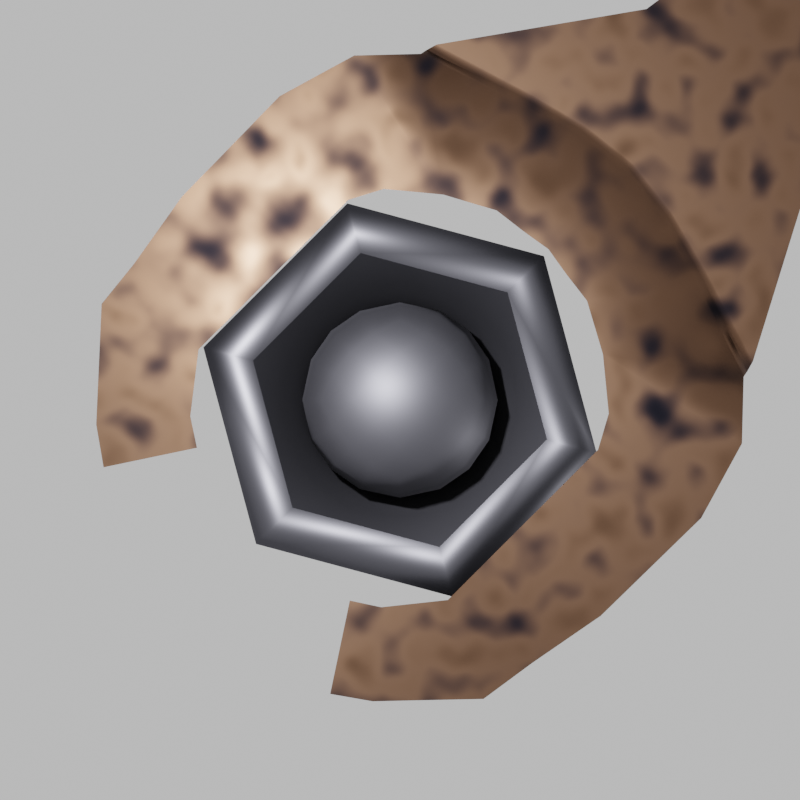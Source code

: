 # Source: Wrench.blend  (saved by Blender 2.83.19; exported with 4.5.12 LTS)
import bpy
from mathutils import Matrix  # noqa: F401  (used for matrix-valued properties, if any)

bpy.ops.wm.read_factory_settings(use_empty=True)
scene = bpy.context.scene
scene.name = 'Scene'

# ---- collections
col_scene = bpy.data.collections.new('Scene'); scene.collection.children.link(col_scene)
col_objects = bpy.data.collections.new('Objects'); scene.collection.children.link(col_objects)
col_reference = bpy.data.collections.new('Reference'); scene.collection.children.link(col_reference)
col_archive = bpy.data.collections.new('Archive'); scene.collection.children.link(col_archive)

# ---- materials (node trees are filled in below, after node groups)
mat_nut = bpy.data.materials.new('Nut')
mat_bolt = bpy.data.materials.new('Bolt')
mat_bolt.use_transparent_shadow = False
mat_wrench = bpy.data.materials.new('Wrench')

# ---- node groups
ng_auto_smooth = bpy.data.node_groups.new('Auto Smooth', 'GeometryNodeTree')
_s = ng_auto_smooth.interface.new_socket(name='Geometry', in_out='OUTPUT', socket_type='NodeSocketGeometry')
_s = ng_auto_smooth.interface.new_socket(name='Geometry', in_out='INPUT', socket_type='NodeSocketGeometry')
_s = ng_auto_smooth.interface.new_socket(name='Angle', in_out='INPUT', socket_type='NodeSocketFloat')
_s.subtype = 'ANGLE'
_s.min_value = 0.0
_s.max_value = 3.142
ng_auto_smooth.is_modifier = True
_N = ng_auto_smooth.nodes; _L = ng_auto_smooth.links
n0 = _N.new('NodeGroupOutput'); n0.name = 'Group Output'; n0.location = (480, -100)
n1 = _N.new('NodeGroupInput'); n1.name = 'Group Input'; n1.location = (-420, -300)
n2 = _N.new('NodeGroupInput'); n2.name = 'Group Input.001'; n2.location = (-60, -100)
n3 = _N.new('GeometryNodeSetShadeSmooth'); n3.name = 'Set Shade Smooth'; n3.location = (120, -100)
n3.domain = 'EDGE'
n4 = _N.new('GeometryNodeSetShadeSmooth'); n4.name = 'Set Shade Smooth.001'; n4.location = (300, -100)
n5 = _N.new('GeometryNodeInputMeshEdgeAngle'); n5.name = 'Edge Angle'; n5.location = (-420, -220)
n6 = _N.new('GeometryNodeInputEdgeSmooth'); n6.name = 'Is Edge Smooth'; n6.location = (-60, -160)
n7 = _N.new('GeometryNodeInputShadeSmooth'); n7.name = 'Is Face Smooth'; n7.location = (-240, -340)
n8 = _N.new('FunctionNodeBooleanMath'); n8.name = 'Boolean Math'; n8.location = (-60, -220)
n9 = _N.new('FunctionNodeCompare'); n9.name = 'Compare'; n9.location = (-240, -180)
n9.operation = 'LESS_EQUAL'
_L.new(n5.outputs[0], n9.inputs[0])
_L.new(n4.outputs[0], n0.inputs[0])
_L.new(n1.outputs[1], n9.inputs[1])
_L.new(n9.outputs[0], n8.inputs[0])
_L.new(n7.outputs[0], n8.inputs[1])
_L.new(n2.outputs[0], n3.inputs[0])
_L.new(n6.outputs[0], n3.inputs[1])
_L.new(n3.outputs[0], n4.inputs[0])
_L.new(n8.outputs[0], n3.inputs[2])
n0.is_active_output = True

# ---- material node trees
mat_nut.use_nodes = True; mat_nut.node_tree.nodes.clear()
_N = mat_nut.node_tree.nodes; _L = mat_nut.node_tree.links
n0 = _N.new('ShaderNodeBsdfPrincipled'); n0.name = 'Principled BSDF'; n0.location = (10, 300)
n0.distribution = 'GGX'
n0.subsurface_method = 'BURLEY'
n0.inputs[1].default_value = 1.0
n0.inputs[3].default_value = 1.45
n0.inputs[27].default_value = (0.0, 0.0, 0.0, 1.0)
n0.inputs[28].default_value = 1.0
n1 = _N.new('ShaderNodeBrightContrast'); n1.name = 'Bright/Contrast'; n1.location = (-180, 300)
n2 = _N.new('ShaderNodeAmbientOcclusion'); n2.name = 'Ambient Occlusion'; n2.location = (-380, 300)
n2.inputs[0].default_value = (0.0964, 0.0964, 0.113, 1.0)
n3 = _N.new('ShaderNodeOutputMaterial'); n3.name = 'Material Output'; n3.location = (300, 300)
n3.target = 'CYCLES'
n4 = _N.new('ShaderNodeOutputMaterial'); n4.name = 'Material Output.001'; n4.location = (0, 0)
n4.target = 'EEVEE'
n5 = _N.new('ShaderNodeMixShader'); n5.name = 'Mix Shader'; n5.location = (0, 0)
n5.label = 'Disable Shadow'
n5.hide = True
n6 = _N.new('ShaderNodeLightPath'); n6.name = 'Light Path'; n6.location = (0, 0)
n6.hide = True
n7 = _N.new('ShaderNodeBsdfTransparent'); n7.name = 'Transparent BSDF'; n7.location = (0, 0)
n7.hide = True
_L.new(n2.outputs[0], n1.inputs[0])
_L.new(n0.outputs[0], n3.inputs[0])
_L.new(n1.outputs[0], n0.inputs[0])
_L.new(n0.outputs[0], n5.inputs[1])
_L.new(n5.outputs[0], n4.inputs[0])
_L.new(n6.outputs[1], n5.inputs[0])
_L.new(n7.outputs[0], n5.inputs[2])
n3.is_active_output = True
mat_bolt.use_nodes = True; mat_bolt.node_tree.nodes.clear()
_N = mat_bolt.node_tree.nodes; _L = mat_bolt.node_tree.links
n0 = _N.new('ShaderNodeBsdfPrincipled'); n0.name = 'Principled BSDF'; n0.location = (10, 300)
n0.distribution = 'GGX'
n0.subsurface_method = 'BURLEY'
n0.inputs[0].default_value = (0.0964, 0.0964, 0.113, 1.0)
n0.inputs[1].default_value = 1.0
n0.inputs[2].default_value = 0.6
n0.inputs[3].default_value = 1.45
n0.inputs[27].default_value = (0.0, 0.0, 0.0, 1.0)
n0.inputs[28].default_value = 1.0
n1 = _N.new('ShaderNodeOutputMaterial'); n1.name = 'Material Output'; n1.location = (300, 300)
_L.new(n0.outputs[0], n1.inputs[0])
n1.is_active_output = True
mat_wrench.use_nodes = True; mat_wrench.node_tree.nodes.clear()
_N = mat_wrench.node_tree.nodes; _L = mat_wrench.node_tree.links
n0 = _N.new('ShaderNodeBsdfPrincipled'); n0.name = 'Principled BSDF'; n0.location = (419, 507)
n0.distribution = 'GGX'
n0.subsurface_method = 'BURLEY'
n0.inputs[1].default_value = 1.0
n0.inputs[3].default_value = 1.45
n0.inputs[27].default_value = (0.0, 0.0, 0.0, 1.0)
n0.inputs[28].default_value = 1.0
n1 = _N.new('ShaderNodeMapping'); n1.name = 'Mapping'; n1.location = (-560, 360)
n1.width = 240
n2 = _N.new('ShaderNodeTexCoord'); n2.name = 'Texture Coordinate'; n2.location = (-740, 300)
n3 = _N.new('ShaderNodeTexNoise'); n3.name = 'Musgrave Texture'; n3.location = (-260, 280)
n3.width = 150
n3.normalize = False
n3.inputs[3].default_value = 1.0
n3.inputs[4].default_value = 0.25
n4 = _N.new('ShaderNodeMapRange'); n4.name = 'Map Range'; n4.location = (-60, 280)
n4.clamp = False
n4.inputs[3].default_value = 0.6
n5 = _N.new('ShaderNodeValToRGB'); n5.name = 'ColorRamp'; n5.location = (140, 520)
n5.color_ramp.interpolation = 'B_SPLINE'
while len(n5.color_ramp.elements) > 1: n5.color_ramp.elements.remove(n5.color_ramp.elements[-1])
n5.color_ramp.elements[0].position = 0.6; n5.color_ramp.elements[0].color = (0.1476, 0.08049, 0.04966, 1.0)
_e = n5.color_ramp.elements.new(0.8227); _e.color = (0.0144, 0.0144, 0.02153, 1.0)
n6 = _N.new('ShaderNodeOutputMaterial'); n6.name = 'Material Output'; n6.location = (700, 500)
n6.target = 'CYCLES'
n7 = _N.new('ShaderNodeOutputMaterial'); n7.name = 'Material Output.001'; n7.location = (0, 0)
n7.target = 'EEVEE'
n8 = _N.new('ShaderNodeMixShader'); n8.name = 'Mix Shader'; n8.location = (0, 0)
n8.label = 'Disable Shadow'
n8.hide = True
n9 = _N.new('ShaderNodeLightPath'); n9.name = 'Light Path'; n9.location = (0, 0)
n9.hide = True
n10 = _N.new('ShaderNodeBsdfTransparent'); n10.name = 'Transparent BSDF'; n10.location = (0, 0)
n10.hide = True
_L.new(n1.outputs[0], n3.inputs[0])
_L.new(n2.outputs[3], n1.inputs[0])
_L.new(n0.outputs[0], n6.inputs[0])
_L.new(n3.outputs[0], n4.inputs[0])
_L.new(n4.outputs[0], n0.inputs[2])
_L.new(n4.outputs[0], n5.inputs[0])
_L.new(n5.outputs[0], n0.inputs[0])
_L.new(n0.outputs[0], n8.inputs[1])
_L.new(n8.outputs[0], n7.inputs[0])
_L.new(n9.outputs[1], n8.inputs[0])
_L.new(n10.outputs[0], n8.inputs[2])
n6.is_active_output = True

# ---- world
world_world = bpy.data.worlds.new('World'); scene.world = world_world
world_world.use_nodes = True; world_world.node_tree.nodes.clear()
_N = world_world.node_tree.nodes; _L = world_world.node_tree.links
n0 = _N.new('ShaderNodeOutputWorld'); n0.name = 'World Output'; n0.location = (300, 300)
n1 = _N.new('ShaderNodeBackground'); n1.name = 'Background'; n1.location = (10, 300)
n1.inputs[0].default_value = (0.6038, 0.6038, 0.6038, 1.0)
_L.new(n1.outputs[0], n0.inputs[0])
n0.is_active_output = True
world_world.color = (0.05088, 0.05088, 0.05088)
world_world.use_sun_shadow = False
world_world.sun_shadow_jitter_overblur = 0.0

# ---- cameras
cam_camera = bpy.data.cameras.new('Camera')
cam_camera.type = 'ORTHO'
cam_camera.clip_end = 100.0
cam_camera.lens = 205.7
cam_camera.ortho_scale = 8.0
cam_camera.lens_unit = 'FOV'

# ---- lights
light_light = bpy.data.lights.new('Light', 'POINT')
light_light.transmission_factor = 0.0
light_light.energy = 3000.0
light_light.shadow_soft_size = 0.1
light_light.shadow_maximum_resolution = 0.006
light_light.use_absolute_resolution = True
light_light_001 = bpy.data.lights.new('Light.001', 'POINT')
light_light_001.transmission_factor = 0.0
light_light_001.energy = 750.0
light_light_001.shadow_soft_size = 0.1
light_light_001.shadow_maximum_resolution = 0.006
light_light_001.use_absolute_resolution = True

# ---- meshes
me_cylinder = bpy.data.meshes.new('Cylinder')
me_cylinder.from_pydata([(0.0, 2.0, 0.0), (1.736e-08, 1.495, 2.0), (1.732, 1.0, 0.0), (1.295, 0.7477, 2.0), (1.732, -1.0, 0.0), (1.295, -0.7477, 2.0), (-1.748e-07, -2.0, 0.0), (-1.228e-07, -1.495, 2.0), (-1.732, -1.0, 0.0), (-1.295, -0.7477, 2.0), (-1.732, 1.0, 0.0), (-1.295, 0.7477, 2.0), (1.732, 1.0, 2.0), (0.0, 2.0, 2.0), (1.732, -1.0, 2.0), (-1.748e-07, -2.0, 2.0), (-1.732, -1.0, 2.0), (-1.732, 1.0, 2.0), (1.295, 0.7477, 1.835), (1.736e-08, 1.495, 1.835), (1.295, -0.7477, 1.835), (-1.228e-07, -1.495, 1.835), (-1.295, -0.7477, 1.835), (-1.295, 0.7477, 1.835)], [], [(0, 13, 12, 2), (2, 12, 14, 4), (4, 14, 15, 6), (6, 15, 16, 8), (11, 9, 22, 23), (8, 16, 17, 10), (10, 17, 13, 0), (0, 2, 4, 6, 8, 10), (1, 3, 12, 13), (3, 5, 14, 12), (5, 7, 15, 14), (7, 9, 16, 15), (9, 11, 17, 16), (11, 1, 13, 17), (18, 19, 23, 22, 21, 20), (7, 5, 20, 21), (3, 1, 19, 18), (1, 11, 23, 19), (9, 7, 21, 22), (5, 3, 18, 20)])
me_cylinder.polygons.foreach_set('use_smooth', [True] * 20)
_k = set([(0, 13), (2, 12), (4, 14), (6, 15), (8, 16), (10, 17)])
me_cylinder.attributes.new('sharp_edge', 'BOOLEAN', 'EDGE').data.foreach_set('value', [ (min(e.vertices), max(e.vertices)) in _k for e in me_cylinder.edges])
_uv = me_cylinder.uv_layers.new(name='UVMap')
_uv.uv.foreach_set('vector', [1.0, 0.5, 1.0, 1.0, 0.8333, 1.0, 0.8333, 0.5, 0.8333, 0.5, 0.8333, 1.0, 0.6667, 1.0, 0.6667, 0.5, 0.6667, 0.5, 0.6667, 1.0, 0.5, 1.0, 0.5, 0.5, 0.5, 0.5, 0.5, 1.0, 0.3333, 1.0, 0.3333, 0.5, 0.09459, 0.3397, 0.09459, 0.1603, 0.09459, 0.1603, 0.09459, 0.3397, 0.3333, 0.5, 0.3333, 1.0, 0.1667, 1.0, 0.1667, 0.5, 0.1667, 0.5, 0.1667, 1.0, -8.941e-08, 1.0, -8.941e-08, 0.5, 0.75, 0.49, 0.9578, 0.37, 0.9578, 0.13, 0.75, 0.01, 0.5422, 0.13, 0.5422, 0.37, 0.25, 0.4295, 0.4054, 0.3397, 0.4578, 0.37, 0.25, 0.49, 0.4054, 0.3397, 0.4054, 0.1603, 0.4578, 0.13, 0.4578, 0.37, 0.4054, 0.1603, 0.25, 0.07054, 0.25, 0.01, 0.4578, 0.13, 0.25, 0.07054, 0.09459, 0.1603, 0.04215, 0.13, 0.25, 0.01, 0.09459, 0.1603, 0.09459, 0.3397, 0.04215, 0.37, 0.04215, 0.13, 0.09459, 0.3397, 0.25, 0.4295, 0.25, 0.49, 0.04215, 0.37, 0.4054, 0.3397, 0.25, 0.4295, 0.09459, 0.3397, 0.09459, 0.1603, 0.25, 0.07054, 0.4054, 0.1603, 0.25, 0.07054, 0.4054, 0.1603, 0.4054, 0.1603, 0.25, 0.07054, 0.4054, 0.3397, 0.25, 0.4295, 0.25, 0.4295, 0.4054, 0.3397, 0.25, 0.4295, 0.09459, 0.3397, 0.09459, 0.3397, 0.25, 0.4295, 0.09459, 0.1603, 0.25, 0.07054, 0.25, 0.07054, 0.09459, 0.1603, 0.4054, 0.1603, 0.4054, 0.3397, 0.4054, 0.3397, 0.4054, 0.1603])
me_cylinder.materials.append(mat_nut)
me_cylinder.use_remesh_fix_poles = True
me_cylinder.use_remesh_preserve_attributes = False
me_cylinder.use_mirror_vertex_groups = False
me_cylinder.update()
me_roundcube = bpy.data.meshes.new('Roundcube')
me_roundcube.from_pydata([(0.5774, 0.5774, -0.5774), (0.2887, 0.677, -0.677), (0.0, 0.7071, -0.7071), (-0.2887, 0.677, -0.677), (0.677, 0.677, -0.2887), (0.3385, 0.878, -0.3385), (0.0, 0.9354, -0.3536), (-0.3385, 0.878, -0.3385), (0.7071, 0.7071, 0.0), (0.3536, 0.9354, 0.0), (0.0, 1.0, 0.0), (-0.3536, 0.9354, 0.0), (0.677, 0.677, 0.2887), (0.3385, 0.878, 0.3385), (0.0, 0.9354, 0.3536), (-0.3385, 0.878, 0.3385), (-0.5774, 0.5774, -0.5774), (-0.677, 0.2887, -0.677), (-0.7071, 0.0, -0.7071), (-0.677, -0.2887, -0.677), (-0.677, 0.677, -0.2887), (-0.878, 0.3385, -0.3385), (-0.9354, 0.0, -0.3536), (-0.878, -0.3385, -0.3385), (-0.7071, 0.7071, 0.0), (-0.9354, 0.3536, 0.0), (-1.0, 0.0, 0.0), (-0.9354, -0.3536, 0.0), (-0.677, 0.677, 0.2887), (-0.878, 0.3385, 0.3385), (-0.9354, 0.0, 0.3536), (-0.878, -0.3385, 0.3385), (-0.5774, -0.5774, -0.5774), (-0.2887, -0.677, -0.677), (0.0, -0.7071, -0.7071), (0.2887, -0.677, -0.677), (-0.677, -0.677, -0.2887), (-0.3385, -0.878, -0.3385), (0.0, -0.9354, -0.3536), (0.3385, -0.878, -0.3385), (-0.7071, -0.7071, 0.0), (-0.3536, -0.9354, 0.0), (0.0, -1.0, 0.0), (0.3536, -0.9354, 0.0), (-0.677, -0.677, 0.2887), (-0.3385, -0.878, 0.3385), (0.0, -0.9354, 0.3536), (0.3385, -0.878, 0.3385), (0.5774, -0.5774, -0.5774), (0.677, -0.2887, -0.677), (0.7071, 0.0, -0.7071), (0.677, 0.2887, -0.677), (0.677, -0.677, -0.2887), (0.878, -0.3385, -0.3385), (0.9354, 0.0, -0.3536), (0.878, 0.3385, -0.3385), (0.7071, -0.7071, 0.0), (0.9354, -0.3536, 0.0), (1.0, 0.0, 0.0), (0.9354, 0.3536, 0.0), (0.677, -0.677, 0.2887), (0.878, -0.3385, 0.3385), (0.9354, 0.0, 0.3536), (0.878, 0.3385, 0.3385), (0.3385, -0.3385, -0.878), (0.0, -0.3536, -0.9354), (-0.3385, -0.3385, -0.878), (0.3536, 0.0, -0.9354), (0.0, 0.0, -1.0), (-0.3536, 0.0, -0.9354), (0.3385, 0.3385, -0.878), (0.0, 0.3536, -0.9354), (-0.3385, 0.3385, -0.878), (0.5774, 0.5774, 0.5774), (0.2887, 0.677, 0.677), (0.0, 0.7071, 0.7071), (-0.2887, 0.677, 0.677), (-0.5774, 0.5774, 0.5774), (0.677, 0.2887, 0.677), (0.3385, 0.3385, 0.878), (0.0, 0.3536, 0.9354), (-0.3385, 0.3385, 0.878), (-0.677, 0.2887, 0.677), (0.7071, 0.0, 0.7071), (0.3536, 0.0, 0.9354), (0.0, 0.0, 1.0), (-0.3536, 0.0, 0.9354), (-0.7071, 0.0, 0.7071), (0.677, -0.2887, 0.677), (0.3385, -0.3385, 0.878), (0.0, -0.3536, 0.9354), (-0.3385, -0.3385, 0.878), (-0.677, -0.2887, 0.677), (0.5774, -0.5774, 0.5774), (0.2887, -0.677, 0.677), (0.0, -0.7071, 0.7071), (-0.2887, -0.677, 0.677), (-0.5774, -0.5774, 0.5774)], [], [(0, 1, 5, 4), (1, 2, 6, 5), (2, 3, 7, 6), (3, 16, 20, 7), (4, 5, 9, 8), (5, 6, 10, 9), (6, 7, 11, 10), (7, 20, 24, 11), (8, 9, 13, 12), (9, 10, 14, 13), (10, 11, 15, 14), (11, 24, 28, 15), (12, 13, 74, 73), (13, 14, 75, 74), (14, 15, 76, 75), (15, 28, 77, 76), (16, 17, 21, 20), (17, 18, 22, 21), (18, 19, 23, 22), (19, 32, 36, 23), (20, 21, 25, 24), (21, 22, 26, 25), (22, 23, 27, 26), (23, 36, 40, 27), (24, 25, 29, 28), (25, 26, 30, 29), (26, 27, 31, 30), (27, 40, 44, 31), (28, 29, 82, 77), (29, 30, 87, 82), (30, 31, 92, 87), (31, 44, 97, 92), (32, 33, 37, 36), (33, 34, 38, 37), (34, 35, 39, 38), (35, 48, 52, 39), (36, 37, 41, 40), (37, 38, 42, 41), (38, 39, 43, 42), (39, 52, 56, 43), (40, 41, 45, 44), (41, 42, 46, 45), (42, 43, 47, 46), (43, 56, 60, 47), (44, 45, 96, 97), (45, 46, 95, 96), (46, 47, 94, 95), (47, 60, 93, 94), (48, 49, 53, 52), (49, 50, 54, 53), (50, 51, 55, 54), (51, 0, 4, 55), (52, 53, 57, 56), (53, 54, 58, 57), (54, 55, 59, 58), (55, 4, 8, 59), (56, 57, 61, 60), (57, 58, 62, 61), (58, 59, 63, 62), (59, 8, 12, 63), (60, 61, 88, 93), (61, 62, 83, 88), (62, 63, 78, 83), (63, 12, 73, 78), (48, 35, 64, 49), (35, 34, 65, 64), (34, 33, 66, 65), (33, 32, 19, 66), (49, 64, 67, 50), (64, 65, 68, 67), (65, 66, 69, 68), (66, 19, 18, 69), (50, 67, 70, 51), (67, 68, 71, 70), (68, 69, 72, 71), (69, 18, 17, 72), (51, 70, 1, 0), (70, 71, 2, 1), (71, 72, 3, 2), (72, 17, 16, 3), (73, 74, 79, 78), (74, 75, 80, 79), (75, 76, 81, 80), (76, 77, 82, 81), (78, 79, 84, 83), (79, 80, 85, 84), (80, 81, 86, 85), (81, 82, 87, 86), (83, 84, 89, 88), (84, 85, 90, 89), (85, 86, 91, 90), (86, 87, 92, 91), (88, 89, 94, 93), (89, 90, 95, 94), (90, 91, 96, 95), (91, 92, 97, 96)])
me_roundcube.polygons.foreach_set('use_smooth', [True] * 96)
me_roundcube.materials.append(mat_bolt)
me_roundcube.use_remesh_fix_poles = True
me_roundcube.use_remesh_preserve_attributes = False
me_roundcube.use_mirror_vertex_groups = False
me_roundcube.update()
me_plane_001 = bpy.data.meshes.new('Plane.001')
me_plane_001.from_pydata([(0.4776, -0.7424, 0.3859), (0.4784, -0.7406, -0.3712), (0.4886, 1.076, 0.4404), (0.4886, 1.076, -0.4404), (-0.08168, -1.266, 0.3449), (-0.08168, -1.266, -0.3448), (0.6083, 0.668, 0.4264), (0.6083, 0.668, -0.4264), (0.2555, 1.321, 0.4264), (0.2594, 1.315, -0.4264), (-0.2148, 1.475, -0.4264), (-0.2163, 1.475, 0.4264), (0.5228, -0.4441, 0.3873), (0.5228, -0.4439, -0.3873), (0.5988, -0.03339, -0.4264), (0.5988, -0.03339, 0.4264), (0.09483, -1.142, -0.3652), (0.09529, -1.141, 0.3651), (-0.5683, 1.58, -0.4264), (-0.5683, 1.58, 0.4264), (0.0022, -0.5178, 0.4251), (0.0022, -0.5178, -0.4097), (-0.08823, 0.7102, 0.4264), (-0.08823, 0.7102, -0.4264), (-0.3423, -0.8666, 0.3449), (-0.3423, -0.8666, -0.3449), (0.0022, 0.5439, 0.4304), (0.0022, 0.5439, -0.4304), (-0.3184, 0.8993, 0.4264), (-0.3184, 0.8993, -0.4264), (-0.5638, 1.032, -0.4264), (-0.5638, 1.032, 0.4264), (0.0022, -0.3526, 0.4281), (0.0022, -0.3537, -0.4283), (0.0022, -0.01747, -0.4378), (0.0022, -0.01747, 0.4378), (-0.2075, -0.7789, -0.3662), (-0.2075, -0.7789, 0.3662), (-0.7303, 1.053, -0.4264), (-0.7303, 1.053, 0.4264), (-0.3466, 4.113, -0.4264), (-0.1556, 3.974, 0.3764), (0.03379, 3.772, 0.3764), (0.03379, 3.772, -0.4264), (-0.1556, 3.974, -0.4264), (-0.3466, 4.113, 0.3764), (-0.1947, 2.224, -0.4264), (-0.4016, 2.233, -0.4264), (-0.6071, 2.242, -0.4264), (-0.4016, 2.233, 0.3764), (-0.6071, 2.242, 0.3764), (-0.1947, 2.224, 0.3764), (0.2529, 1.349, -0.4264), (-0.5746, 1.613, -0.4264), (-0.5746, 1.613, 0.3764), (0.2529, 1.349, 0.3764), (-0.2312, 1.517, -0.4264), (-0.2312, 1.517, 0.3764), (-0.2479, 1.557, -0.4264), (-0.2479, 1.557, 0.3764), (0.2369, 1.405, -0.4264), (-0.5806, 1.645, -0.4264), (-0.5806, 1.645, 0.3764), (0.2369, 1.405, 0.3764), (-2.268, -0.6961, 0.3903), (-2.269, -0.6939, -0.3738), (-2.254, 1.076, 0.4404), (-2.254, 1.076, -0.4404), (-1.684, -1.266, 0.3449), (-1.684, -1.266, -0.3448), (-0.8828, 1.618, 0.4264), (-0.8828, 1.618, -0.4264), (-2.374, 0.668, 0.4264), (-2.374, 0.668, -0.4264), (-2.021, 1.321, 0.4264), (-2.025, 1.315, -0.4264), (-1.551, 1.475, -0.4264), (-1.549, 1.475, 0.4264), (-2.296, -0.438, 0.3982), (-2.296, -0.4379, -0.3981), (-2.364, -0.03269, -0.4264), (-2.364, -0.03269, 0.4264), (-1.861, -1.141, -0.3652), (-1.862, -1.14, 0.3651), (-1.197, 1.58, -0.4264), (-1.197, 1.58, 0.4264), (-1.765, -0.5135, 0.4378), (-1.765, -0.5138, -0.4203), (-1.677, 0.7102, 0.4264), (-1.677, 0.7102, -0.4264), (-1.423, -0.8666, 0.3449), (-1.423, -0.8666, -0.3449), (-0.8828, 1.078, 0.4264), (-0.8828, 1.078, -0.4264), (-1.765, 0.5439, 0.4304), (-1.765, 0.5439, -0.4304), (-1.447, 0.8993, 0.4264), (-1.447, 0.8993, -0.4264), (-1.202, 1.032, -0.4264), (-1.202, 1.032, 0.4264), (-1.765, -0.3534, 0.4395), (-1.765, -0.3546, -0.4398), (-1.765, -0.01747, -0.4378), (-1.765, -0.01747, 0.4378), (-1.558, -0.7789, -0.3662), (-1.558, -0.7789, 0.3662), (-1.035, 1.053, -0.4264), (-1.035, 1.053, 0.4264), (-0.721, 4.145, -0.4264), (-0.5306, 4.167, -0.4264), (-0.5306, 4.167, 0.3764), (-0.9327, 4.04, 0.3764), (-1.154, 3.873, 0.3764), (-1.154, 3.873, -0.4264), (-0.9327, 4.04, -0.4264), (-0.721, 4.145, 0.3764), (-0.8005, 2.249, 0.3764), (-1.385, 2.274, -0.4264), (-1.181, 2.265, -0.4264), (-0.8005, 2.249, -0.4264), (-0.9826, 2.257, -0.4264), (-1.181, 2.265, 0.3764), (-0.9826, 2.257, 0.3764), (-1.385, 2.274, 0.3764), (-0.8828, 1.649, 0.3764), (-2.018, 1.349, -0.4264), (-1.191, 1.613, -0.4264), (-1.191, 1.613, 0.3764), (-2.018, 1.349, 0.3764), (-1.534, 1.517, -0.4264), (-0.8828, 1.649, -0.4264), (-1.534, 1.517, 0.3764), (-1.518, 1.557, -0.4264), (-0.8828, 1.679, -0.4264), (-1.518, 1.557, 0.3764), (-0.8828, 1.679, 0.3764), (-2.002, 1.405, -0.4264), (-1.185, 1.645, -0.4264), (-1.185, 1.645, 0.3764), (-2.002, 1.405, 0.3764)], [], [(47, 48, 40, 44), (16, 17, 4, 5), (9, 8, 2, 3), (15, 14, 7, 6), (7, 3, 2, 6), (48, 119, 109, 40), (0, 1, 13, 12), (12, 13, 14, 15), (1, 0, 17, 16), (46, 47, 44, 43), (39, 38, 30, 31), (36, 25, 24, 37), (29, 23, 22, 28), (35, 26, 27, 34), (27, 26, 22, 23), (30, 29, 28, 31), (20, 32, 33, 21), (32, 35, 34, 33), (21, 36, 37, 20), (92, 93, 38, 39), (0, 12, 32, 20), (3, 7, 27, 23), (1, 16, 36, 21), (4, 17, 37, 24), (2, 8, 28, 22), (71, 18, 38, 93), (5, 4, 24, 25), (6, 2, 22, 26), (7, 14, 34, 27), (8, 11, 31, 28), (9, 3, 23, 29), (10, 9, 29, 30), (11, 19, 39, 31), (12, 15, 35, 32), (13, 1, 21, 33), (14, 13, 33, 34), (15, 6, 26, 35), (16, 5, 25, 36), (17, 0, 20, 37), (18, 10, 30, 38), (19, 70, 92, 39), (45, 41, 44, 40), (44, 41, 42, 43), (110, 45, 40, 109), (50, 49, 41, 45), (51, 46, 43, 42), (49, 51, 42, 41), (116, 50, 45, 110), (135, 62, 50, 116), (59, 63, 51, 49), (63, 60, 46, 51), (62, 59, 49, 50), (60, 58, 47, 46), (61, 133, 119, 48), (58, 61, 48, 47), (10, 18, 53, 56), (18, 71, 130, 53), (9, 10, 56, 52), (19, 11, 57, 54), (8, 9, 52, 55), (11, 8, 55, 57), (70, 19, 54, 124), (56, 53, 61, 58), (53, 130, 133, 61), (52, 56, 58, 60), (54, 57, 59, 62), (55, 52, 60, 63), (57, 55, 63, 59), (124, 54, 62, 135), (118, 114, 108, 120), (82, 69, 68, 83), (75, 67, 66, 74), (81, 72, 73, 80), (73, 72, 66, 67), (120, 108, 109, 119), (64, 78, 79, 65), (78, 81, 80, 79), (65, 82, 83, 64), (117, 113, 114, 118), (107, 99, 98, 106), (104, 105, 90, 91), (97, 96, 88, 89), (103, 102, 95, 94), (95, 89, 88, 94), (98, 99, 96, 97), (86, 87, 101, 100), (100, 101, 102, 103), (87, 86, 105, 104), (92, 107, 106, 93), (64, 86, 100, 78), (67, 89, 95, 73), (65, 87, 104, 82), (68, 90, 105, 83), (66, 88, 96, 74), (71, 93, 106, 84), (69, 91, 90, 68), (72, 94, 88, 66), (73, 95, 102, 80), (74, 96, 99, 77), (75, 97, 89, 67), (76, 98, 97, 75), (77, 99, 107, 85), (78, 100, 103, 81), (79, 101, 87, 65), (80, 102, 101, 79), (81, 103, 94, 72), (82, 104, 91, 69), (83, 105, 86, 64), (84, 106, 98, 76), (85, 107, 92, 70), (115, 108, 114, 111), (114, 113, 112, 111), (110, 109, 108, 115), (122, 115, 111, 121), (123, 112, 113, 117), (121, 111, 112, 123), (116, 110, 115, 122), (135, 116, 122, 138), (134, 121, 123, 139), (139, 123, 117, 136), (138, 122, 121, 134), (136, 117, 118, 132), (137, 120, 119, 133), (132, 118, 120, 137), (76, 129, 126, 84), (84, 126, 130, 71), (75, 125, 129, 76), (85, 127, 131, 77), (74, 128, 125, 75), (77, 131, 128, 74), (70, 124, 127, 85), (129, 132, 137, 126), (126, 137, 133, 130), (125, 136, 132, 129), (127, 138, 134, 131), (128, 139, 136, 125), (131, 134, 139, 128), (124, 135, 138, 127)])
me_plane_001.polygons.foreach_set('use_smooth', [True] * 138)
_k = {(0, 12): 1.0, (3, 7): 1.0, (1, 16): 1.0, (4, 17): 1.0, (2, 8): 1.0, (4, 5): 1.0, (2, 6): 1.0, (7, 14): 1.0, (3, 9): 1.0, (12, 15): 1.0, (1, 13): 1.0, (13, 14): 1.0, (6, 15): 1.0, (5, 16): 1.0, (0, 17): 1.0, (20, 32): 1.0, (23, 27): 1.0, (21, 36): 1.0, (24, 37): 1.0, (22, 28): 1.0, (38, 93): 1.0, (24, 25): 1.0, (92, 93): 1.0, (22, 26): 1.0, (27, 34): 1.0, (28, 31): 1.0, (23, 29): 1.0, (29, 30): 1.0, (31, 39): 1.0, (32, 35): 1.0, (21, 33): 1.0, (33, 34): 1.0, (26, 35): 1.0, (25, 36): 1.0, (20, 37): 1.0, (30, 38): 1.0, (39, 92): 1.0, (40, 109): 1.0, (41, 42): 1.0, (43, 44): 1.0, (41, 45): 1.0, (40, 44): 1.0, (45, 110): 1.0, (64, 78): 1.0, (67, 73): 1.0, (65, 82): 1.0, (68, 83): 1.0, (66, 74): 1.0, (68, 69): 1.0, (66, 72): 1.0, (73, 80): 1.0, (67, 75): 1.0, (78, 81): 1.0, (65, 79): 1.0, (79, 80): 1.0, (72, 81): 1.0, (69, 82): 1.0, (64, 83): 1.0, (86, 100): 1.0, (89, 95): 1.0, (87, 104): 1.0, (90, 105): 1.0, (88, 96): 1.0, (93, 106): 1.0, (90, 91): 1.0, (88, 94): 1.0, (95, 102): 1.0, (96, 99): 1.0, (89, 97): 1.0, (97, 98): 1.0, (99, 107): 1.0, (100, 103): 1.0, (87, 101): 1.0, (101, 102): 1.0, (94, 103): 1.0, (91, 104): 1.0, (86, 105): 1.0, (98, 106): 1.0, (92, 107): 1.0, (108, 109): 1.0, (111, 112): 1.0, (113, 114): 1.0, (111, 115): 1.0, (108, 114): 1.0, (110, 115): 1.0}
me_plane_001.attributes.new('crease_edge', 'FLOAT', 'EDGE').data.foreach_set('value', [_k.get((min(e.vertices), max(e.vertices)), 0.0) for e in me_plane_001.edges])
_uv = me_plane_001.uv_layers.new(name='UVMap')
_uv.uv.foreach_set('vector', [1.0, 1.0, 1.0, 1.0, 1.0, 1.0, 1.0, 1.0, 1.0, 0.0, 0.0, 0.0, 0.0, 0.0, 1.0, 0.0, 1.0, 1.0, 0.0, 1.0, 0.0, 1.0, 1.0, 1.0, 0.0, 0.5439, 1.0, 0.5439, 1.0, 0.95, 0.0, 0.95, 1.0, 0.95, 1.0, 1.0, 0.0, 1.0, 0.0, 0.95, 1.0, 1.0, 1.0, 1.0, 1.0, 1.0, 1.0, 1.0, 0.0, 0.0, 1.0, 0.0, 1.0, 0.1377, 0.0, 0.1377, 0.0, 0.1377, 1.0, 0.1377, 1.0, 0.5439, 0.0, 0.5439, 1.0, 0.0, 0.0, 0.0, 0.0, 0.0, 1.0, 0.0, 1.0, 1.0, 1.0, 1.0, 1.0, 1.0, 1.0, 1.0, 0.0, 1.0, 1.0, 1.0, 1.0, 1.0, 0.0, 1.0, 1.0, 0.0, 1.0, 0.0, 0.0, 0.0, 0.0, 0.0, 1.0, 1.0, 1.0, 1.0, 0.0, 1.0, 0.0, 1.0, 0.0, 0.5439, 0.0, 0.95, 1.0, 0.95, 1.0, 0.5439, 1.0, 0.95, 0.0, 0.95, 0.0, 1.0, 1.0, 1.0, 1.0, 1.0, 1.0, 1.0, 0.0, 1.0, 0.0, 1.0, 0.0, 0.0, 0.0, 0.1378, 1.0, 0.1377, 1.0, 0.0, 0.0, 0.1378, 0.0, 0.5439, 1.0, 0.5439, 1.0, 0.1377, 1.0, 0.0, 1.0, 0.0, 0.0, 0.0, 0.0, 0.0, 0.0, 1.0, 1.0, 1.0, 1.0, 1.0, 0.0, 1.0, 0.0, 0.0, 0.0, 0.1377, 0.0, 0.1378, 0.0, 0.0, 1.0, 1.0, 1.0, 0.95, 1.0, 0.95, 1.0, 1.0, 1.0, 0.0, 1.0, 0.0, 1.0, 0.0, 1.0, 0.0, 0.0, 0.0, 0.0, 0.0, 0.0, 0.0, 0.0, 0.0, 0.0, 1.0, 0.0, 1.0, 0.0, 1.0, 0.0, 1.0, 1.0, 1.0, 1.0, 1.0, 1.0, 1.0, 1.0, 1.0, 1.0, 0.0, 0.0, 0.0, 0.0, 0.0, 1.0, 0.0, 0.0, 0.95, 0.0, 1.0, 0.0, 1.0, 0.0, 0.95, 1.0, 0.95, 1.0, 0.5439, 1.0, 0.5439, 1.0, 0.95, 0.0, 1.0, 0.0, 1.0, 0.0, 1.0, 0.0, 1.0, 1.0, 1.0, 1.0, 1.0, 1.0, 1.0, 1.0, 1.0, 1.0, 1.0, 1.0, 1.0, 1.0, 1.0, 1.0, 1.0, 0.0, 1.0, 0.0, 1.0, 0.0, 1.0, 0.0, 1.0, 0.0, 0.1377, 0.0, 0.5439, 0.0, 0.5439, 0.0, 0.1378, 1.0, 0.1377, 1.0, 0.0, 1.0, 0.0, 1.0, 0.1377, 1.0, 0.5439, 1.0, 0.1377, 1.0, 0.1377, 1.0, 0.5439, 0.0, 0.5439, 0.0, 0.95, 0.0, 0.95, 0.0, 0.5439, 1.0, 0.0, 1.0, 0.0, 1.0, 0.0, 1.0, 0.0, 0.0, 0.0, 0.0, 0.0, 0.0, 0.0, 0.0, 0.0, 1.0, 1.0, 1.0, 1.0, 1.0, 1.0, 1.0, 1.0, 0.0, 1.0, 0.0, 1.0, 0.0, 1.0, 0.0, 1.0, 0.0, 1.0, 0.0, 1.0, 1.0, 1.0, 1.0, 1.0, 1.0, 1.0, 0.0, 1.0, 0.0, 1.0, 1.0, 1.0, 0.0, 1.0, 0.0, 1.0, 1.0, 1.0, 1.0, 1.0, 0.0, 1.0, 0.0, 1.0, 0.0, 1.0, 0.0, 1.0, 0.0, 1.0, 1.0, 1.0, 1.0, 1.0, 0.0, 1.0, 0.0, 1.0, 0.0, 1.0, 0.0, 1.0, 0.0, 1.0, 0.0, 1.0, 0.0, 1.0, 0.0, 1.0, 0.0, 1.0, 0.0, 1.0, 0.0, 1.0, 0.0, 1.0, 0.0, 1.0, 0.0, 1.0, 0.0, 1.0, 0.0, 1.0, 0.0, 1.0, 0.0, 1.0, 1.0, 1.0, 1.0, 1.0, 0.0, 1.0, 0.0, 1.0, 0.0, 1.0, 0.0, 1.0, 0.0, 1.0, 1.0, 1.0, 1.0, 1.0, 1.0, 1.0, 1.0, 1.0, 1.0, 1.0, 1.0, 1.0, 1.0, 1.0, 1.0, 1.0, 1.0, 1.0, 1.0, 1.0, 1.0, 1.0, 1.0, 1.0, 1.0, 1.0, 1.0, 1.0, 1.0, 1.0, 1.0, 1.0, 1.0, 1.0, 1.0, 1.0, 1.0, 1.0, 1.0, 1.0, 1.0, 1.0, 1.0, 1.0, 1.0, 1.0, 1.0, 1.0, 0.0, 1.0, 0.0, 1.0, 0.0, 1.0, 0.0, 1.0, 0.0, 1.0, 1.0, 1.0, 1.0, 1.0, 0.0, 1.0, 0.0, 1.0, 0.0, 1.0, 0.0, 1.0, 0.0, 1.0, 0.0, 1.0, 0.0, 1.0, 0.0, 1.0, 0.0, 1.0, 1.0, 1.0, 1.0, 1.0, 1.0, 1.0, 1.0, 1.0, 1.0, 1.0, 1.0, 1.0, 1.0, 1.0, 1.0, 1.0, 1.0, 1.0, 1.0, 1.0, 1.0, 1.0, 1.0, 1.0, 0.0, 1.0, 0.0, 1.0, 0.0, 1.0, 0.0, 1.0, 0.0, 1.0, 1.0, 1.0, 1.0, 1.0, 0.0, 1.0, 0.0, 1.0, 0.0, 1.0, 0.0, 1.0, 0.0, 1.0, 0.0, 1.0, 0.0, 1.0, 0.0, 1.0, 0.0, 1.0, 1.0, 1.0, 1.0, 1.0, 1.0, 1.0, 1.0, 1.0, 1.0, 0.0, 1.0, 0.0, 0.0, 0.0, 0.0, 0.0, 1.0, 1.0, 1.0, 1.0, 0.0, 1.0, 0.0, 1.0, 0.0, 0.5439, 0.0, 0.95, 1.0, 0.95, 1.0, 0.5439, 1.0, 0.95, 0.0, 0.95, 0.0, 1.0, 1.0, 1.0, 1.0, 1.0, 1.0, 1.0, 1.0, 1.0, 1.0, 1.0, 0.0, 0.0, 0.0, 0.1378, 1.0, 0.1378, 1.0, 0.0, 0.0, 0.1378, 0.0, 0.5439, 1.0, 0.5439, 1.0, 0.1378, 1.0, 0.0, 1.0, 0.0, 0.0, 0.0, 0.0, 0.0, 1.0, 1.0, 1.0, 1.0, 1.0, 1.0, 1.0, 1.0, 0.0, 1.0, 0.0, 1.0, 1.0, 1.0, 1.0, 1.0, 1.0, 0.0, 0.0, 0.0, 0.0, 0.0, 1.0, 0.0, 1.0, 1.0, 0.0, 1.0, 0.0, 1.0, 1.0, 1.0, 0.0, 0.5439, 1.0, 0.5439, 1.0, 0.95, 0.0, 0.95, 1.0, 0.95, 1.0, 1.0, 0.0, 1.0, 0.0, 0.95, 1.0, 1.0, 0.0, 1.0, 0.0, 1.0, 1.0, 1.0, 0.0, 0.0, 1.0, 0.0, 1.0, 0.1377, 0.0, 0.1378, 0.0, 0.1378, 1.0, 0.1377, 1.0, 0.5439, 0.0, 0.5439, 1.0, 0.0, 0.0, 0.0, 0.0, 0.0, 1.0, 0.0, 0.0, 1.0, 0.0, 1.0, 1.0, 1.0, 1.0, 1.0, 0.0, 0.0, 0.0, 0.0, 0.0, 0.1378, 0.0, 0.1378, 1.0, 1.0, 1.0, 1.0, 1.0, 0.95, 1.0, 0.95, 1.0, 0.0, 1.0, 0.0, 1.0, 0.0, 1.0, 0.0, 0.0, 0.0, 0.0, 0.0, 0.0, 0.0, 0.0, 0.0, 0.0, 1.0, 0.0, 1.0, 0.0, 1.0, 0.0, 1.0, 1.0, 1.0, 1.0, 1.0, 1.0, 1.0, 1.0, 1.0, 1.0, 0.0, 1.0, 0.0, 0.0, 0.0, 0.0, 0.0, 0.0, 0.95, 0.0, 0.95, 0.0, 1.0, 0.0, 1.0, 1.0, 0.95, 1.0, 0.95, 1.0, 0.5439, 1.0, 0.5439, 0.0, 1.0, 0.0, 1.0, 0.0, 1.0, 0.0, 1.0, 1.0, 1.0, 1.0, 1.0, 1.0, 1.0, 1.0, 1.0, 1.0, 1.0, 1.0, 1.0, 1.0, 1.0, 1.0, 1.0, 0.0, 1.0, 0.0, 1.0, 0.0, 1.0, 0.0, 1.0, 0.0, 0.1378, 0.0, 0.1378, 0.0, 0.5439, 0.0, 0.5439, 1.0, 0.1378, 1.0, 0.1377, 1.0, 0.0, 1.0, 0.0, 1.0, 0.5439, 1.0, 0.5439, 1.0, 0.1377, 1.0, 0.1378, 0.0, 0.5439, 0.0, 0.5439, 0.0, 0.95, 0.0, 0.95, 1.0, 0.0, 1.0, 0.0, 1.0, 0.0, 1.0, 0.0, 0.0, 0.0, 0.0, 0.0, 0.0, 0.0, 0.0, 0.0, 1.0, 1.0, 1.0, 1.0, 1.0, 1.0, 1.0, 1.0, 0.0, 1.0, 0.0, 1.0, 0.0, 1.0, 0.0, 1.0, 0.0, 1.0, 1.0, 1.0, 1.0, 1.0, 0.0, 1.0, 1.0, 1.0, 1.0, 1.0, 0.0, 1.0, 0.0, 1.0, 0.0, 1.0, 1.0, 1.0, 1.0, 1.0, 0.0, 1.0, 0.0, 1.0, 0.0, 1.0, 0.0, 1.0, 0.0, 1.0, 0.0, 1.0, 0.0, 1.0, 1.0, 1.0, 1.0, 1.0, 0.0, 1.0, 0.0, 1.0, 0.0, 1.0, 0.0, 1.0, 0.0, 1.0, 0.0, 1.0, 0.0, 1.0, 0.0, 1.0, 0.0, 1.0, 0.0, 1.0, 0.0, 1.0, 0.0, 1.0, 0.0, 1.0, 0.0, 1.0, 0.0, 1.0, 0.0, 1.0, 0.0, 1.0, 0.0, 1.0, 1.0, 1.0, 1.0, 1.0, 0.0, 1.0, 0.0, 1.0, 0.0, 1.0, 0.0, 1.0, 1.0, 1.0, 1.0, 1.0, 1.0, 1.0, 1.0, 1.0, 1.0, 1.0, 1.0, 1.0, 1.0, 1.0, 1.0, 1.0, 1.0, 1.0, 1.0, 1.0, 1.0, 1.0, 1.0, 1.0, 1.0, 1.0, 1.0, 1.0, 1.0, 1.0, 1.0, 1.0, 1.0, 1.0, 1.0, 1.0, 1.0, 1.0, 1.0, 1.0, 1.0, 1.0, 1.0, 1.0, 1.0, 1.0, 1.0, 1.0, 0.0, 1.0, 0.0, 1.0, 0.0, 1.0, 0.0, 1.0, 0.0, 1.0, 0.0, 1.0, 1.0, 1.0, 1.0, 1.0, 0.0, 1.0, 0.0, 1.0, 0.0, 1.0, 0.0, 1.0, 0.0, 1.0, 0.0, 1.0, 0.0, 1.0, 0.0, 1.0, 1.0, 1.0, 1.0, 1.0, 1.0, 1.0, 1.0, 1.0, 1.0, 1.0, 1.0, 1.0, 1.0, 1.0, 1.0, 1.0, 1.0, 1.0, 1.0, 1.0, 1.0, 1.0, 1.0, 1.0, 0.0, 1.0, 0.0, 1.0, 0.0, 1.0, 0.0, 1.0, 0.0, 1.0, 0.0, 1.0, 1.0, 1.0, 1.0, 1.0, 0.0, 1.0, 0.0, 1.0, 0.0, 1.0, 0.0, 1.0, 0.0, 1.0, 0.0, 1.0, 0.0, 1.0, 0.0, 1.0])
me_plane_001.materials.append(mat_wrench)
me_plane_001.use_remesh_fix_poles = True
me_plane_001.use_remesh_preserve_attributes = False
me_plane_001.use_mirror_vertex_groups = False
me_plane_001.use_paint_bone_selection = False
me_plane_001.use_paint_mask_vertex = True
me_plane_001.update()
me_plane_003 = bpy.data.meshes.new('Plane.003')
me_plane_003.from_pydata([(-7.127e-08, -0.7346, 0.3787), (7.127e-08, -0.7346, -0.3627), (-0.08823, 0.6477, 0.4264), (-0.08823, 0.6477, -0.4264), (-0.3904, -1.09, 0.3142), (-0.3904, -1.09, -0.3142), (-0.866, 1.059, 0.4264), (-0.866, 1.059, -0.4264), (-7.55e-08, 0.5191, 0.4264), (7.55e-08, 0.5191, -0.4264), (-0.3184, 0.7996, 0.4264), (-0.3184, 0.7996, -0.4264), (-0.5638, 0.9622, -0.4264), (-0.5638, 0.9622, 0.4264), (-6.857e-08, -0.5528, 0.3873), (6.857e-08, -0.5528, -0.3873), (7.55e-08, -0.01689, -0.4264), (-7.55e-08, -0.01689, 0.4264), (-0.262, -1.008, -0.3366), (-0.262, -1.008, 0.3366), (-0.7303, 1.038, -0.4264), (-0.7303, 1.038, 0.4264)], [], [(21, 13, 12, 20), (18, 19, 4, 5), (11, 10, 2, 3), (17, 16, 9, 8), (9, 3, 2, 8), (12, 13, 10, 11), (0, 1, 15, 14), (14, 15, 16, 17), (1, 0, 19, 18), (6, 21, 20, 7)])
me_plane_003.polygons.foreach_set('use_smooth', [True] * 10)
_uv = me_plane_003.uv_layers.new(name='UVMap')
_uv.uv.foreach_set('vector', [0.0, 1.0, 0.0, 1.0, 1.0, 1.0, 1.0, 1.0, 1.0, 0.0, 0.0, 0.0, 0.0, 0.0, 1.0, 0.0, 1.0, 1.0, 0.0, 1.0, 0.0, 1.0, 1.0, 1.0, 0.0, 0.5439, 1.0, 0.5439, 1.0, 0.95, 0.0, 0.95, 1.0, 0.95, 1.0, 1.0, 0.0, 1.0, 0.0, 0.95, 1.0, 1.0, 0.0, 1.0, 0.0, 1.0, 1.0, 1.0, 0.0, 0.0, 1.0, 0.0, 1.0, 0.1377, 0.0, 0.1377, 0.0, 0.1377, 1.0, 0.1377, 1.0, 0.5439, 0.0, 0.5439, 1.0, 0.0, 0.0, 0.0, 0.0, 0.0, 1.0, 0.0, 0.0, 1.0, 0.0, 1.0, 1.0, 1.0, 1.0, 1.0])
me_plane_003.use_remesh_fix_poles = True
me_plane_003.use_remesh_preserve_attributes = False
me_plane_003.use_mirror_vertex_groups = False
me_plane_003.use_paint_bone_selection = False
me_plane_003.use_paint_mask_vertex = True
me_plane_003.update()
me_plane_004 = bpy.data.meshes.new('Plane.004')
me_plane_004.from_pydata([(0.3194, -0.646, 0.3787), (0.32, -0.6445, -0.3627), (0.2928, 1.036, 0.4264), (0.2928, 1.036, -0.4264), (-0.2077, -1.167, 0.3142), (-0.2077, -1.167, -0.3142), (-0.8828, 1.618, 0.4264), (-0.8828, 1.618, -0.4264), (0.4382, 0.6549, 0.4264), (0.4382, 0.6549, -0.4264), (-0.006278, 1.272, 0.4264), (-0.006277, 1.272, -0.4264), (-0.2899, 1.457, -0.4264), (-0.2899, 1.457, 0.4264), (0.3547, -0.413, 0.3873), (0.3547, -0.4128, -0.3873), (0.4286, -0.01689, -0.4264), (0.4286, -0.01689, 0.4264), (-0.04433, -1.059, -0.3366), (-0.04395, -1.059, 0.3366), (-0.5683, 1.58, -0.4264), (-0.5683, 1.58, 0.4264), (-7.127e-08, -0.5252, 0.3787), (7.127e-08, -0.5252, -0.3627), (-0.08823, 0.6477, 0.4264), (-0.08823, 0.6477, -0.4264), (-0.3904, -0.8806, 0.3142), (-0.3904, -0.8806, -0.3142), (-0.8828, 1.059, 0.4264), (-0.8828, 1.059, -0.4264), (-7.55e-08, 0.5191, 0.4264), (7.55e-08, 0.5191, -0.4264), (-0.3184, 0.7996, 0.4264), (-0.3184, 0.7996, -0.4264), (-0.5638, 0.9622, -0.4264), (-0.5638, 0.9622, 0.4264), (-6.857e-08, -0.3816, 0.3873), (6.857e-08, -0.3819, -0.3873), (7.55e-08, -0.01689, -0.4264), (-7.55e-08, -0.01689, 0.4264), (-0.262, -0.7987, -0.3366), (-0.262, -0.7987, 0.3366), (-0.7303, 1.038, -0.4264), (-0.7303, 1.038, 0.4264), (-0.6949, 4.144, -0.4264), (-0.8828, 4.182, -0.4264), (-0.8828, 4.182, 0.3764), (-0.4928, 4.022, 0.3764), (-0.287, 3.836, 0.3764), (-0.287, 3.836, -0.4264), (-0.4928, 4.022, -0.4264), (-0.6949, 4.144, 0.3764), (-0.8828, 2.251, 0.3764), (-0.287, 2.251, -0.4264), (-0.4928, 2.251, -0.4264), (-0.8828, 2.251, -0.4264), (-0.6949, 2.251, -0.4264), (-0.4928, 2.251, 0.3764), (-0.6949, 2.251, 0.3764), (-0.287, 2.251, 0.3764), (-0.8828, 1.649, 0.3764), (-0.02006, 1.32, -0.4264), (-0.5746, 1.613, -0.4264), (-0.5746, 1.613, 0.3764), (-0.02006, 1.32, 0.3764), (-0.2999, 1.496, -0.4264), (-0.8828, 1.649, -0.4264), (-0.2999, 1.496, 0.3764), (-0.3095, 1.534, -0.4264), (-0.8828, 1.679, -0.4264), (-0.3095, 1.534, 0.3764), (-0.8828, 1.679, 0.3764), (-0.03341, 1.366, -0.4264), (-0.5806, 1.645, -0.4264), (-0.5806, 1.645, 0.3764), (-0.03341, 1.366, 0.3764)], [], [(54, 56, 44, 50), (18, 19, 4, 5), (11, 10, 2, 3), (17, 16, 9, 8), (9, 3, 2, 8), (56, 55, 45, 44), (0, 1, 15, 14), (14, 15, 16, 17), (1, 0, 19, 18), (53, 54, 50, 49), (43, 42, 34, 35), (40, 27, 26, 41), (33, 25, 24, 32), (39, 30, 31, 38), (31, 30, 24, 25), (34, 33, 32, 35), (22, 36, 37, 23), (36, 39, 38, 37), (23, 40, 41, 22), (28, 29, 42, 43), (0, 14, 36, 22), (3, 9, 31, 25), (1, 18, 40, 23), (4, 19, 41, 26), (2, 10, 32, 24), (7, 20, 42, 29), (5, 4, 26, 27), (8, 2, 24, 30), (9, 16, 38, 31), (10, 13, 35, 32), (11, 3, 25, 33), (12, 11, 33, 34), (13, 21, 43, 35), (14, 17, 39, 36), (15, 1, 23, 37), (16, 15, 37, 38), (17, 8, 30, 39), (18, 5, 27, 40), (19, 0, 22, 41), (20, 12, 34, 42), (21, 6, 28, 43), (51, 47, 50, 44), (50, 47, 48, 49), (46, 51, 44, 45), (58, 57, 47, 51), (59, 53, 49, 48), (57, 59, 48, 47), (52, 58, 51, 46), (71, 74, 58, 52), (70, 75, 59, 57), (75, 72, 53, 59), (74, 70, 57, 58), (72, 68, 54, 53), (73, 69, 55, 56), (68, 73, 56, 54), (12, 20, 62, 65), (20, 7, 66, 62), (11, 12, 65, 61), (21, 13, 67, 63), (10, 11, 61, 64), (13, 10, 64, 67), (6, 21, 63, 60), (65, 62, 73, 68), (62, 66, 69, 73), (61, 65, 68, 72), (63, 67, 70, 74), (64, 61, 72, 75), (67, 64, 75, 70), (60, 63, 74, 71)])
me_plane_004.polygons.foreach_set('use_smooth', [True] * 69)
_k = {(0, 14): 1.0, (3, 9): 1.0, (1, 18): 1.0, (4, 19): 1.0, (2, 10): 1.0, (4, 5): 1.0, (2, 8): 1.0, (9, 16): 1.0, (3, 11): 1.0, (14, 17): 1.0, (1, 15): 1.0, (15, 16): 1.0, (8, 17): 1.0, (5, 18): 1.0, (0, 19): 1.0, (22, 36): 1.0, (25, 31): 1.0, (23, 40): 1.0, (26, 41): 1.0, (24, 32): 1.0, (29, 42): 1.0, (26, 27): 1.0, (28, 29): 1.0, (24, 30): 1.0, (31, 38): 1.0, (32, 35): 1.0, (25, 33): 1.0, (33, 34): 1.0, (35, 43): 1.0, (36, 39): 1.0, (23, 37): 1.0, (37, 38): 1.0, (30, 39): 1.0, (27, 40): 1.0, (22, 41): 1.0, (34, 42): 1.0, (28, 43): 1.0, (44, 45): 1.0, (47, 48): 1.0, (49, 50): 1.0, (47, 51): 1.0, (44, 50): 1.0, (46, 51): 1.0}
me_plane_004.attributes.new('crease_edge', 'FLOAT', 'EDGE').data.foreach_set('value', [_k.get((min(e.vertices), max(e.vertices)), 0.0) for e in me_plane_004.edges])
_uv = me_plane_004.uv_layers.new(name='UVMap')
_uv.uv.foreach_set('vector', [1.0, 1.0, 1.0, 1.0, 1.0, 1.0, 1.0, 1.0, 1.0, 0.0, 0.0, 0.0, 0.0, 0.0, 1.0, 0.0, 1.0, 1.0, 0.0, 1.0, 0.0, 1.0, 1.0, 1.0, 0.0, 0.5439, 1.0, 0.5439, 1.0, 0.95, 0.0, 0.95, 1.0, 0.95, 1.0, 1.0, 0.0, 1.0, 0.0, 0.95, 1.0, 1.0, 1.0, 1.0, 1.0, 1.0, 1.0, 1.0, 0.0, 0.0, 1.0, 0.0, 1.0, 0.1377, 0.0, 0.1377, 0.0, 0.1377, 1.0, 0.1377, 1.0, 0.5439, 0.0, 0.5439, 1.0, 0.0, 0.0, 0.0, 0.0, 0.0, 1.0, 0.0, 1.0, 1.0, 1.0, 1.0, 1.0, 1.0, 1.0, 1.0, 0.0, 1.0, 1.0, 1.0, 1.0, 1.0, 0.0, 1.0, 1.0, 0.0, 1.0, 0.0, 0.0, 0.0, 0.0, 0.0, 1.0, 1.0, 1.0, 1.0, 0.0, 1.0, 0.0, 1.0, 0.0, 0.5439, 0.0, 0.95, 1.0, 0.95, 1.0, 0.5439, 1.0, 0.95, 0.0, 0.95, 0.0, 1.0, 1.0, 1.0, 1.0, 1.0, 1.0, 1.0, 0.0, 1.0, 0.0, 1.0, 0.0, 0.0, 0.0, 0.1377, 1.0, 0.1377, 1.0, 0.0, 0.0, 0.1377, 0.0, 0.5439, 1.0, 0.5439, 1.0, 0.1377, 1.0, 0.0, 1.0, 0.0, 0.0, 0.0, 0.0, 0.0, 0.0, 1.0, 1.0, 1.0, 1.0, 1.0, 0.0, 1.0, 0.0, 0.0, 0.0, 0.1377, 0.0, 0.1377, 0.0, 0.0, 1.0, 1.0, 1.0, 0.95, 1.0, 0.95, 1.0, 1.0, 1.0, 0.0, 1.0, 0.0, 1.0, 0.0, 1.0, 0.0, 0.0, 0.0, 0.0, 0.0, 0.0, 0.0, 0.0, 0.0, 0.0, 1.0, 0.0, 1.0, 0.0, 1.0, 0.0, 1.0, 1.0, 1.0, 1.0, 1.0, 1.0, 1.0, 1.0, 1.0, 1.0, 0.0, 0.0, 0.0, 0.0, 0.0, 1.0, 0.0, 0.0, 0.95, 0.0, 1.0, 0.0, 1.0, 0.0, 0.95, 1.0, 0.95, 1.0, 0.5439, 1.0, 0.5439, 1.0, 0.95, 0.0, 1.0, 0.0, 1.0, 0.0, 1.0, 0.0, 1.0, 1.0, 1.0, 1.0, 1.0, 1.0, 1.0, 1.0, 1.0, 1.0, 1.0, 1.0, 1.0, 1.0, 1.0, 1.0, 1.0, 0.0, 1.0, 0.0, 1.0, 0.0, 1.0, 0.0, 1.0, 0.0, 0.1377, 0.0, 0.5439, 0.0, 0.5439, 0.0, 0.1377, 1.0, 0.1377, 1.0, 0.0, 1.0, 0.0, 1.0, 0.1377, 1.0, 0.5439, 1.0, 0.1377, 1.0, 0.1377, 1.0, 0.5439, 0.0, 0.5439, 0.0, 0.95, 0.0, 0.95, 0.0, 0.5439, 1.0, 0.0, 1.0, 0.0, 1.0, 0.0, 1.0, 0.0, 0.0, 0.0, 0.0, 0.0, 0.0, 0.0, 0.0, 0.0, 1.0, 1.0, 1.0, 1.0, 1.0, 1.0, 1.0, 1.0, 0.0, 1.0, 0.0, 1.0, 0.0, 1.0, 0.0, 1.0, 0.0, 1.0, 0.0, 1.0, 1.0, 1.0, 1.0, 1.0, 1.0, 1.0, 0.0, 1.0, 0.0, 1.0, 1.0, 1.0, 0.0, 1.0, 0.0, 1.0, 1.0, 1.0, 1.0, 1.0, 0.0, 1.0, 0.0, 1.0, 0.0, 1.0, 0.0, 1.0, 0.0, 1.0, 1.0, 1.0, 1.0, 1.0, 0.0, 1.0, 0.0, 1.0, 0.0, 1.0, 0.0, 1.0, 0.0, 1.0, 0.0, 1.0, 0.0, 1.0, 0.0, 1.0, 0.0, 1.0, 0.0, 1.0, 0.0, 1.0, 0.0, 1.0, 0.0, 1.0, 0.0, 1.0, 0.0, 1.0, 0.0, 1.0, 0.0, 1.0, 0.0, 1.0, 1.0, 1.0, 1.0, 1.0, 0.0, 1.0, 0.0, 1.0, 0.0, 1.0, 0.0, 1.0, 0.0, 1.0, 1.0, 1.0, 1.0, 1.0, 1.0, 1.0, 1.0, 1.0, 1.0, 1.0, 1.0, 1.0, 1.0, 1.0, 1.0, 1.0, 1.0, 1.0, 1.0, 1.0, 1.0, 1.0, 1.0, 1.0, 1.0, 1.0, 1.0, 1.0, 1.0, 1.0, 1.0, 1.0, 1.0, 1.0, 1.0, 1.0, 1.0, 1.0, 1.0, 1.0, 1.0, 1.0, 1.0, 1.0, 1.0, 1.0, 1.0, 1.0, 0.0, 1.0, 0.0, 1.0, 0.0, 1.0, 0.0, 1.0, 0.0, 1.0, 1.0, 1.0, 1.0, 1.0, 0.0, 1.0, 0.0, 1.0, 0.0, 1.0, 0.0, 1.0, 0.0, 1.0, 0.0, 1.0, 0.0, 1.0, 0.0, 1.0, 0.0, 1.0, 1.0, 1.0, 1.0, 1.0, 1.0, 1.0, 1.0, 1.0, 1.0, 1.0, 1.0, 1.0, 1.0, 1.0, 1.0, 1.0, 1.0, 1.0, 1.0, 1.0, 1.0, 1.0, 1.0, 1.0, 0.0, 1.0, 0.0, 1.0, 0.0, 1.0, 0.0, 1.0, 0.0, 1.0, 1.0, 1.0, 1.0, 1.0, 0.0, 1.0, 0.0, 1.0, 0.0, 1.0, 0.0, 1.0, 0.0, 1.0, 0.0, 1.0, 0.0, 1.0, 0.0, 1.0, 0.0, 1.0])
me_plane_004.materials.append(mat_wrench)
me_plane_004.use_remesh_fix_poles = True
me_plane_004.use_remesh_preserve_attributes = False
me_plane_004.use_mirror_vertex_groups = False
me_plane_004.use_paint_bone_selection = False
me_plane_004.use_paint_mask_vertex = True
me_plane_004.update()

# ---- objects
ob_light_main = bpy.data.objects.new('Light.Main', light_light)
ob_camera = bpy.data.objects.new('Camera', cam_camera)
ob_light_rim = bpy.data.objects.new('Light.Rim', light_light_001)
ob_nut = bpy.data.objects.new('Nut', me_cylinder)
ob_bolt = bpy.data.objects.new('Bolt', me_roundcube)
ob_wrench = bpy.data.objects.new('Wrench', me_plane_001)
ob_anim_rotation = bpy.data.objects.new('Anim.Rotation', None)
ob_plane_003 = bpy.data.objects.new('Plane.003', me_plane_003)
ob_plane_002 = bpy.data.objects.new('Plane.002', me_plane_004)

# ---- transforms, parenting, visibility, modifiers, constraints
ob_light_main.location = (-1.174, 1.145, 4.127)
ob_light_main.scale = (2.0, 2.0, 2.0)
ob_light_main.lock_rotations_4d = False
ob_light_main.empty_display_type = 'ARROWS'
ob_light_main.color = (0.0, 0.0, 0.0, 0.0)
ob_light_main.lineart.crease_threshold = 0.0
ob_camera.location = (0.0, 0.0, 46.0)
ob_camera.lock_rotations_4d = False
ob_camera.empty_display_type = 'ARROWS'
ob_camera.color = (0.0, 0.0, 0.0, 0.0)
ob_camera.display_type = 'WIRE'
ob_camera.lineart.crease_threshold = 0.0
ob_light_rim.location = (6.928, -3.683, -1.738)
ob_light_rim.rotation_euler = (0.0, -0.0, -0.01945)
ob_light_rim.scale = (2.0, 2.0, 2.0)
ob_light_rim.lock_rotations_4d = False
ob_light_rim.empty_display_type = 'ARROWS'
ob_light_rim.color = (0.0, 0.0, 0.0, 0.0)
ob_light_rim.lineart.crease_threshold = 0.0
ob_nut.parent = ob_anim_rotation
ob_nut.matrix_parent_inverse = Matrix(((0.2, -0.0, 0.0, -0.0), (-0.0, 0.2, -0.0, 0.0), (0.0, -0.0, 0.2, -0.0), (-0.0, 0.0, -0.0, 1.0)))
ob_nut.location = (0.0, 0.0, -2.0)
ob_nut.scale = (1.018, 1.018, 1.018)
ob_nut.visible_shadow = False
ob_nut.lineart.crease_threshold = 0.0
_m = ob_nut.modifiers.new('Bevel', 'BEVEL')
_m.limit_method = 'WEIGHT'
_m.offset_type = 'WIDTH'
_m.harden_normals = True
ob_bolt.parent = ob_nut
ob_bolt.matrix_parent_inverse = Matrix(((1.0, -0.0, 0.0, -0.0), (-0.0, 1.0, -0.0, 0.0), (0.0, -0.0, 1.0, 2.0), (-0.0, 0.0, -0.0, 1.0)))
ob_bolt.location = (-3.512e-08, -7.024e-09, -0.165)
ob_bolt.scale = (0.96, 0.96, 0.96)
ob_bolt.lineart.crease_threshold = 0.0
ob_wrench.parent = ob_anim_rotation
ob_wrench.matrix_parent_inverse = Matrix(((0.2, -0.0, 0.0, -0.0), (-0.0, 0.2, -0.0, 0.0), (0.0, -0.0, 0.2, -0.0), (-0.0, 0.0, -0.0, 1.0)))
ob_wrench.location = (1.748, -0.04, -0.8572)
ob_wrench.scale = (2.0, 2.0, 2.498)
ob_wrench.visible_shadow = False
ob_wrench.lineart.crease_threshold = 0.0
_vg = ob_wrench.vertex_groups.new(name='Group')
_m = ob_wrench.modifiers.new('Bevel', 'BEVEL')
_m.segments = 3
_m.limit_method = 'WEIGHT'
_m.use_clamp_overlap = False
_m.offset_type = 'WIDTH'
_m = ob_wrench.modifiers.new('Auto Smooth', 'NODES')
_m.node_group = ng_auto_smooth
_gi = [s.identifier for s in ng_auto_smooth.interface.items_tree if s.item_type == 'SOCKET' and s.in_out == 'INPUT']
_m[_gi[1]] = 1.396  # Angle
ob_anim_rotation.location = (0.0, 0.0, 0.0)
ob_anim_rotation.rotation_euler = (0.0, 0.0, -0.7854)
ob_anim_rotation.scale = (5.0, 5.0, 5.0)
ob_anim_rotation.empty_display_type = 'ARROWS'
ob_anim_rotation.lineart.crease_threshold = 0.0
ob_plane_003.location = (0.866, 0.0, 0.5079)
ob_plane_003.lineart.crease_threshold = 0.0
_vg = ob_plane_003.vertex_groups.new(name='Group')
for _i, _w in zip([0, 1, 2, 3, 6, 7, 8, 9, 10, 11, 12, 13, 14, 15, 16, 17, 20, 21], [0.008333, 0.008333, 0.9013, 0.9013, 1.0, 1.0, 0.5263, 0.5263, 1.0, 1.0, 1.0, 1.0, 0.06667, 0.06667, 0.393, 0.393, 1.0, 1.0]): _vg.add([_i], _w, 'REPLACE')
_m = ob_plane_003.modifiers.new('Mirror', 'MIRROR')
_m.use_clip = True
_m.mirror_object = ob_nut
_m = ob_plane_003.modifiers.new('Solidify', 'SOLIDIFY')
_m.thickness = 0.566
_m.thickness_vertex_group = 0.6
_m.offset = 1.0
_m.edge_crease_inner = 1.0
_m.edge_crease_outer = 1.0
_m.vertex_group = 'Group'
_m = ob_plane_003.modifiers.new('Bevel', 'BEVEL')
_m.segments = 3
_m.limit_method = 'WEIGHT'
_m.use_clamp_overlap = False
_m.offset_type = 'WIDTH'
_m = ob_plane_003.modifiers.new('Subdivision', 'SUBSURF')
_m.uv_smooth = 'PRESERVE_CORNERS'
_m.levels = 2
_m = ob_plane_003.modifiers.new('Auto Smooth', 'NODES')
_m.node_group = ng_auto_smooth
_gi = [s.identifier for s in ng_auto_smooth.interface.items_tree if s.item_type == 'SOCKET' and s.in_out == 'INPUT']
_m[_gi[1]] = 1.396  # Angle
ob_plane_002.parent = ob_anim_rotation
ob_plane_002.matrix_parent_inverse = Matrix(((0.2, -0.0, 0.0, -0.0), (-0.0, 0.2, -0.0, 0.0), (0.0, -0.0, 0.2, -0.0), (-0.0, 0.0, -0.0, 1.0)))
ob_plane_002.location = (1.766, -0.04, -0.8572)
ob_plane_002.scale = (2.0, 2.0, 2.0)
ob_plane_002.visible_shadow = False
ob_plane_002.lineart.crease_threshold = 0.0
_vg = ob_plane_002.vertex_groups.new(name='Group')
_m = ob_plane_002.modifiers.new('Mirror', 'MIRROR')
_m.use_clip = True
_m.mirror_object = ob_nut
_m = ob_plane_002.modifiers.new('Bevel', 'BEVEL')
_m.segments = 3
_m.limit_method = 'WEIGHT'
_m.use_clamp_overlap = False
_m.offset_type = 'WIDTH'
_m = ob_plane_002.modifiers.new('Subdivision', 'SUBSURF')
_m.uv_smooth = 'PRESERVE_CORNERS'
_m.levels = 2
_m = ob_plane_002.modifiers.new('Auto Smooth', 'NODES')
_m.node_group = ng_auto_smooth
_gi = [s.identifier for s in ng_auto_smooth.interface.items_tree if s.item_type == 'SOCKET' and s.in_out == 'INPUT']
_m[_gi[1]] = 1.396  # Angle

# ---- collection membership
col_scene.objects.link(ob_light_main)
col_scene.objects.link(ob_camera)
col_scene.objects.link(ob_light_rim)
col_objects.objects.link(ob_nut)
col_objects.objects.link(ob_bolt)
col_objects.objects.link(ob_wrench)
col_objects.objects.link(ob_anim_rotation)
col_archive.objects.link(ob_plane_003)
col_archive.objects.link(ob_plane_002)
def _layer_coll(name, lc=None):
    lc = lc or bpy.context.view_layer.layer_collection
    for c in lc.children:
        if c.name == name: return c
        r = _layer_coll(name, c)
        if r: return r
_layer_coll('Reference').exclude = True
_layer_coll('Archive').exclude = True

# ---- scene / render settings (as saved in the file)
scene.camera = ob_camera
scene.frame_start = 1; scene.frame_end = 8; scene.frame_set(1)
scene.render.engine = 'BLENDER_EEVEE_NEXT'
scene.render.resolution_x = 32
scene.render.resolution_y = 32
scene.render.fps = 4
scene.render.film_transparent = True
scene.cycles.use_denoising = False
scene.cycles.samples = 16
scene.cycles.sampling_pattern = 'TABULATED_SOBOL'
scene.cycles.use_adaptive_sampling = False
scene.cycles.use_light_tree = False
scene.cycles.max_bounces = 0
scene.cycles.diffuse_bounces = 0
scene.cycles.glossy_bounces = 0
scene.cycles.transmission_bounces = 0
scene.cycles.transparent_max_bounces = 0
scene.cycles.use_animated_seed = True
scene.eevee.taa_samples = 8
scene.eevee.taa_render_samples = 8
scene.eevee.use_gtao = True
scene.eevee.gtao_distance = 0.49
scene.eevee.use_raytracing = True
scene.view_settings.view_transform = 'Filmic'
bpy.context.view_layer.update()
